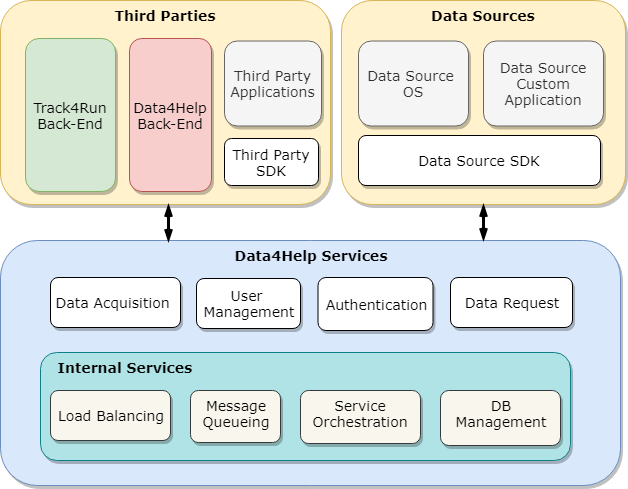

The diagram above was exported from draw.io. Its source (the exported page's mxGraphModel, read from the mxfile embedded in the PNG):
<mxGraphModel dx="876" dy="561" grid="1" gridSize="10" guides="1" tooltips="1" connect="1" arrows="1" fold="1" page="1" pageScale="1" pageWidth="827" pageHeight="1169" math="0" shadow="0">
  <root>
    <mxCell id="a7JIoVXiX82tjH9m3j1--0" />
    <mxCell id="a7JIoVXiX82tjH9m3j1--1" parent="a7JIoVXiX82tjH9m3j1--0" />
    <mxCell id="a7JIoVXiX82tjH9m3j1--27" value="Data Sources" style="rounded=1;whiteSpace=wrap;html=1;shadow=1;strokeColor=#d6b656;strokeWidth=1;fillColor=#fff2cc;fontSize=14;align=center;verticalAlign=top;fontStyle=1;fontFamily=Verdana;" parent="a7JIoVXiX82tjH9m3j1--1" vertex="1">
      <mxGeometry x="391" y="80" width="284" height="204" as="geometry" />
    </mxCell>
    <mxCell id="a7JIoVXiX82tjH9m3j1--26" value="Third Parties" style="rounded=1;whiteSpace=wrap;html=1;shadow=1;strokeColor=#d6b656;strokeWidth=1;fillColor=#fff2cc;fontSize=14;align=center;verticalAlign=top;fontStyle=1;fontFamily=Verdana;" parent="a7JIoVXiX82tjH9m3j1--1" vertex="1">
      <mxGeometry x="50" y="80" width="330" height="204" as="geometry" />
    </mxCell>
    <mxCell id="a7JIoVXiX82tjH9m3j1--2" value="&lt;div style=&quot;text-align: center; font-size: 14px;&quot;&gt;Data4Help Services&lt;/div&gt;" style="rounded=1;whiteSpace=wrap;html=1;shadow=1;strokeColor=#6c8ebf;strokeWidth=1;fillColor=#dae8fc;fontSize=14;align=center;verticalAlign=top;fontStyle=1;fontFamily=Verdana;" parent="a7JIoVXiX82tjH9m3j1--1" vertex="1">
      <mxGeometry x="50" y="320" width="620" height="245" as="geometry" />
    </mxCell>
    <mxCell id="a7JIoVXiX82tjH9m3j1--3" value="&amp;nbsp; &amp;nbsp;Internal Services" style="rounded=1;whiteSpace=wrap;html=1;shadow=1;strokeColor=#0e8088;strokeWidth=1;fillColor=#b0e3e6;fontSize=14;align=left;verticalAlign=top;fontStyle=1;fontFamily=Verdana;" parent="a7JIoVXiX82tjH9m3j1--1" vertex="1">
      <mxGeometry x="90" y="432" width="530" height="108" as="geometry" />
    </mxCell>
    <mxCell id="a7JIoVXiX82tjH9m3j1--5" value="Load Balancing" style="rounded=1;whiteSpace=wrap;html=1;shadow=1;strokeColor=#36393d;strokeWidth=1;fillColor=#f9f7ed;fontSize=14;align=center;verticalAlign=middle;fontFamily=Verdana;" parent="a7JIoVXiX82tjH9m3j1--1" vertex="1">
      <mxGeometry x="100" y="470" width="120" height="50" as="geometry" />
    </mxCell>
    <mxCell id="a7JIoVXiX82tjH9m3j1--6" value="Message&lt;br style=&quot;font-size: 14px;&quot;&gt;Queueing&lt;br style=&quot;font-size: 14px;&quot;&gt;" style="rounded=1;whiteSpace=wrap;html=1;shadow=1;strokeColor=#36393d;strokeWidth=1;fillColor=#f9f7ed;fontSize=14;align=center;verticalAlign=top;fontFamily=Verdana;" parent="a7JIoVXiX82tjH9m3j1--1" vertex="1">
      <mxGeometry x="240" y="470" width="90" height="52" as="geometry" />
    </mxCell>
    <mxCell id="a7JIoVXiX82tjH9m3j1--7" value="Service&lt;br style=&quot;font-size: 14px;&quot;&gt;Orchestration&lt;br style=&quot;font-size: 14px;&quot;&gt;" style="rounded=1;whiteSpace=wrap;html=1;shadow=1;strokeColor=#36393d;strokeWidth=1;fillColor=#f9f7ed;fontSize=14;align=center;verticalAlign=top;fontFamily=Verdana;" parent="a7JIoVXiX82tjH9m3j1--1" vertex="1">
      <mxGeometry x="350" y="470" width="120" height="53" as="geometry" />
    </mxCell>
    <mxCell id="a7JIoVXiX82tjH9m3j1--8" value="DB&lt;br style=&quot;font-size: 14px;&quot;&gt;Management&lt;br style=&quot;font-size: 14px;&quot;&gt;" style="rounded=1;whiteSpace=wrap;html=1;shadow=1;strokeColor=#36393d;strokeWidth=1;fillColor=#f9f7ed;fontSize=14;align=center;verticalAlign=top;fontFamily=Verdana;" parent="a7JIoVXiX82tjH9m3j1--1" vertex="1">
      <mxGeometry x="490" y="470" width="120" height="55" as="geometry" />
    </mxCell>
    <mxCell id="a7JIoVXiX82tjH9m3j1--9" value="Data&amp;nbsp;Acquisition&amp;nbsp;" style="rounded=1;whiteSpace=wrap;html=1;shadow=1;strokeColor=#000000;strokeWidth=1;fillColor=#ffffff;fontSize=14;align=center;verticalAlign=middle;fontFamily=Verdana;" parent="a7JIoVXiX82tjH9m3j1--1" vertex="1">
      <mxGeometry x="100" y="357" width="130" height="50" as="geometry" />
    </mxCell>
    <mxCell id="a7JIoVXiX82tjH9m3j1--10" value="Data Request&lt;br style=&quot;font-size: 14px;&quot;&gt;" style="rounded=1;whiteSpace=wrap;html=1;shadow=1;strokeColor=#000000;strokeWidth=1;fillColor=#ffffff;fontSize=14;align=center;verticalAlign=middle;fontFamily=Verdana;" parent="a7JIoVXiX82tjH9m3j1--1" vertex="1">
      <mxGeometry x="500" y="357" width="122" height="50" as="geometry" />
    </mxCell>
    <mxCell id="a7JIoVXiX82tjH9m3j1--11" value="User&amp;nbsp;&lt;br style=&quot;font-size: 14px;&quot;&gt;Management&lt;br style=&quot;font-size: 14px;&quot;&gt;" style="rounded=1;whiteSpace=wrap;html=1;shadow=1;strokeColor=#000000;strokeWidth=1;fillColor=#ffffff;fontSize=14;align=center;verticalAlign=middle;fontFamily=Verdana;" parent="a7JIoVXiX82tjH9m3j1--1" vertex="1">
      <mxGeometry x="246" y="358" width="104" height="50" as="geometry" />
    </mxCell>
    <mxCell id="a7JIoVXiX82tjH9m3j1--13" value="Data Source SDK" style="rounded=1;whiteSpace=wrap;html=1;shadow=1;strokeColor=#000000;strokeWidth=1;fillColor=#ffffff;fontSize=14;align=center;verticalAlign=middle;fontFamily=Verdana;" parent="a7JIoVXiX82tjH9m3j1--1" vertex="1">
      <mxGeometry x="408" y="215" width="242" height="50" as="geometry" />
    </mxCell>
    <mxCell id="a7JIoVXiX82tjH9m3j1--14" value="Third Party SDK&lt;br style=&quot;font-size: 14px;&quot;&gt;" style="rounded=1;whiteSpace=wrap;html=1;shadow=1;strokeColor=#000000;strokeWidth=1;fillColor=#ffffff;fontSize=14;align=center;verticalAlign=middle;fontFamily=Verdana;" parent="a7JIoVXiX82tjH9m3j1--1" vertex="1">
      <mxGeometry x="274" y="218" width="94" height="47" as="geometry" />
    </mxCell>
    <mxCell id="a7JIoVXiX82tjH9m3j1--18" value="Track4Run&lt;br&gt;Back-End&lt;br&gt;" style="rounded=1;whiteSpace=wrap;html=1;shadow=1;strokeColor=#82b366;strokeWidth=1;fillColor=#d5e8d4;fontSize=14;align=center;verticalAlign=middle;fontFamily=Verdana;" parent="a7JIoVXiX82tjH9m3j1--1" vertex="1">
      <mxGeometry x="75" y="118" width="90" height="153" as="geometry" />
    </mxCell>
    <mxCell id="a7JIoVXiX82tjH9m3j1--20" value="Data Source&lt;br style=&quot;font-size: 14px;&quot;&gt;Custom Application" style="rounded=1;whiteSpace=wrap;html=1;shadow=1;strokeColor=#666666;strokeWidth=1;fillColor=#f5f5f5;fontSize=14;fontColor=#333333;align=center;verticalAlign=middle;fontFamily=Verdana;" parent="a7JIoVXiX82tjH9m3j1--1" vertex="1">
      <mxGeometry x="533" y="120.5" width="120" height="85" as="geometry" />
    </mxCell>
    <mxCell id="a7JIoVXiX82tjH9m3j1--22" value="Data Source&amp;nbsp;&lt;br style=&quot;font-size: 14px;&quot;&gt;OS&lt;br style=&quot;font-size: 14px;&quot;&gt;" style="rounded=1;whiteSpace=wrap;html=1;shadow=1;strokeColor=#666666;strokeWidth=1;fillColor=#f5f5f5;fontSize=14;fontColor=#333333;align=center;verticalAlign=middle;fontFamily=Verdana;" parent="a7JIoVXiX82tjH9m3j1--1" vertex="1">
      <mxGeometry x="408" y="120.5" width="110" height="85" as="geometry" />
    </mxCell>
    <mxCell id="a7JIoVXiX82tjH9m3j1--23" value="Data4Help&lt;br&gt;Back-End&lt;br&gt;" style="rounded=1;whiteSpace=wrap;html=1;shadow=1;strokeColor=#b85450;strokeWidth=1;fillColor=#f8cecc;fontSize=14;align=center;verticalAlign=middle;fontFamily=Verdana;" parent="a7JIoVXiX82tjH9m3j1--1" vertex="1">
      <mxGeometry x="179" y="118" width="82" height="153" as="geometry" />
    </mxCell>
    <mxCell id="a7JIoVXiX82tjH9m3j1--24" value="Third Party&lt;br style=&quot;font-size: 14px;&quot;&gt;Applications&lt;br style=&quot;font-size: 14px;&quot;&gt;" style="rounded=1;whiteSpace=wrap;html=1;shadow=1;strokeColor=#666666;strokeWidth=1;fillColor=#f5f5f5;fontSize=14;fontColor=#333333;align=center;verticalAlign=middle;fontFamily=Verdana;" parent="a7JIoVXiX82tjH9m3j1--1" vertex="1">
      <mxGeometry x="274" y="120.5" width="97" height="85" as="geometry" />
    </mxCell>
    <mxCell id="a7JIoVXiX82tjH9m3j1--12" value="Authentication&lt;br style=&quot;font-size: 14px;&quot;&gt;" style="rounded=1;whiteSpace=wrap;html=1;shadow=1;strokeColor=#000000;strokeWidth=1;fillColor=#ffffff;fontSize=14;align=center;verticalAlign=middle;fontFamily=Verdana;" parent="a7JIoVXiX82tjH9m3j1--1" vertex="1">
      <mxGeometry x="367.5" y="357" width="115" height="53" as="geometry" />
    </mxCell>
    <mxCell id="5FeCAx71nUZ17IeuQ5Yu-2" style="edgeStyle=orthogonalEdgeStyle;rounded=0;html=1;shadow=0;startArrow=openThin;startFill=0;endArrow=openThin;endFill=0;jettySize=auto;orthogonalLoop=1;strokeWidth=3;fontSize=21;fontColor=#000000;exitX=0.779;exitY=-0.002;exitPerimeter=0;" edge="1" parent="a7JIoVXiX82tjH9m3j1--1" source="a7JIoVXiX82tjH9m3j1--2" target="a7JIoVXiX82tjH9m3j1--27">
      <mxGeometry relative="1" as="geometry">
        <mxPoint x="544" y="310" as="sourcePoint" />
        <Array as="points">
          <mxPoint x="533" y="320" />
          <mxPoint x="533" y="320" />
        </Array>
      </mxGeometry>
    </mxCell>
    <mxCell id="5FeCAx71nUZ17IeuQ5Yu-0" style="edgeStyle=orthogonalEdgeStyle;rounded=0;html=1;shadow=0;startArrow=openThin;startFill=0;endArrow=openThin;endFill=0;jettySize=auto;orthogonalLoop=1;fontSize=21;fontColor=#000000;strokeWidth=3;jumpSize=7;" edge="1" parent="a7JIoVXiX82tjH9m3j1--1">
      <mxGeometry relative="1" as="geometry">
        <mxPoint x="218" y="284" as="sourcePoint" />
        <mxPoint x="218" y="321" as="targetPoint" />
      </mxGeometry>
    </mxCell>
  </root>
</mxGraphModel>